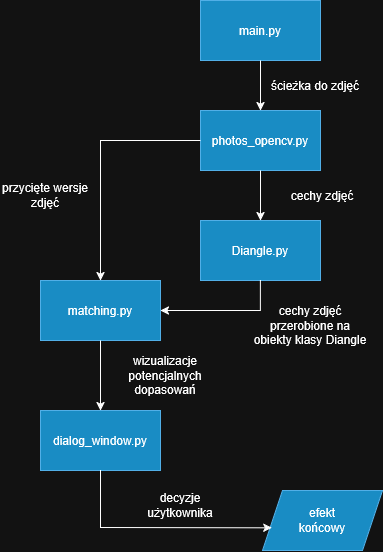

The diagram above was exported from draw.io. Its source (the exported page's mxGraphModel, read from the mxfile embedded in the PNG):
<mxGraphModel dx="1123" dy="610" grid="1" gridSize="10" guides="1" tooltips="1" connect="1" arrows="1" fold="1" page="1" pageScale="1" pageWidth="827" pageHeight="1169" math="0" shadow="0">
  <root>
    <mxCell id="0" />
    <mxCell id="1" parent="0" />
    <mxCell id="DoOHGRcvzFnzvl6YBowJ-1" parent="1" style="rounded=0;whiteSpace=wrap;html=1;fillColor=#1ba1e2;fontColor=#ffffff;strokeColor=#006EAF;" value="&lt;span style=&quot;color: light-dark(rgb(0, 0, 0), rgb(255, 255, 255));&quot;&gt;main.py&lt;/span&gt;" vertex="1">
      <mxGeometry height="60" width="120" x="330" y="50" as="geometry" />
    </mxCell>
    <mxCell id="DoOHGRcvzFnzvl6YBowJ-2" parent="1" style="rounded=0;whiteSpace=wrap;html=1;fillColor=#1ba1e2;fontColor=#ffffff;strokeColor=#006EAF;" value="&lt;div&gt;&lt;span&gt;&lt;span style=&quot;color: light-dark(rgb(0, 0, 0), rgb(255, 255, 255));&quot;&gt;photos_opencv.py&lt;/span&gt;&lt;/span&gt;&lt;/div&gt;" vertex="1">
      <mxGeometry height="60" width="120" x="330" y="160" as="geometry" />
    </mxCell>
    <mxCell id="DoOHGRcvzFnzvl6YBowJ-3" parent="1" style="rounded=0;whiteSpace=wrap;html=1;fillColor=#1ba1e2;fontColor=#ffffff;strokeColor=#006EAF;" value="&lt;div&gt;&lt;span&gt;&lt;span style=&quot;color: light-dark(rgb(0, 0, 0), rgb(255, 255, 255));&quot;&gt;Diangle&lt;/span&gt;&lt;span style=&quot;color: light-dark(rgb(0, 0, 0), rgb(255, 255, 255));&quot;&gt;.py&lt;/span&gt;&lt;/span&gt;&lt;/div&gt;" vertex="1">
      <mxGeometry height="60" width="120" x="330" y="270" as="geometry" />
    </mxCell>
    <mxCell id="DoOHGRcvzFnzvl6YBowJ-4" parent="1" style="rounded=0;whiteSpace=wrap;html=1;fillColor=#1ba1e2;fontColor=#ffffff;strokeColor=#006EAF;" value="&lt;div&gt;&lt;span&gt;&lt;span style=&quot;color: light-dark(rgb(0, 0, 0), rgb(255, 255, 255));&quot;&gt;matching&lt;/span&gt;&lt;span style=&quot;color: light-dark(rgb(0, 0, 0), rgb(255, 255, 255));&quot;&gt;.py&lt;/span&gt;&lt;/span&gt;&lt;/div&gt;" vertex="1">
      <mxGeometry height="60" width="120" x="170" y="330" as="geometry" />
    </mxCell>
    <mxCell id="DoOHGRcvzFnzvl6YBowJ-5" parent="1" style="rounded=0;whiteSpace=wrap;html=1;fillColor=#1ba1e2;fontColor=#ffffff;strokeColor=#006EAF;" value="&lt;div&gt;&lt;span&gt;&lt;span style=&quot;color: light-dark(rgb(0, 0, 0), rgb(255, 255, 255));&quot;&gt;dialog_window&lt;/span&gt;&lt;span style=&quot;color: light-dark(rgb(0, 0, 0), rgb(255, 255, 255));&quot;&gt;.py&lt;/span&gt;&lt;/span&gt;&lt;/div&gt;" vertex="1">
      <mxGeometry height="60" width="120" x="170" y="460" as="geometry" />
    </mxCell>
    <mxCell id="DoOHGRcvzFnzvl6YBowJ-7" edge="1" parent="1" source="DoOHGRcvzFnzvl6YBowJ-1" style="endArrow=classic;html=1;rounded=0;exitX=0.5;exitY=1;exitDx=0;exitDy=0;" target="DoOHGRcvzFnzvl6YBowJ-2" value="">
      <mxGeometry height="50" relative="1" width="50" as="geometry">
        <mxPoint x="380" y="250" as="sourcePoint" />
        <mxPoint x="430" y="200" as="targetPoint" />
      </mxGeometry>
    </mxCell>
    <mxCell id="DoOHGRcvzFnzvl6YBowJ-8" parent="1" style="text;html=1;whiteSpace=wrap;strokeColor=none;fillColor=none;align=center;verticalAlign=middle;rounded=0;" value="ścieżka do zdjęć" vertex="1">
      <mxGeometry height="30" width="90" x="400" y="120" as="geometry" />
    </mxCell>
    <mxCell id="DoOHGRcvzFnzvl6YBowJ-10" edge="1" parent="1" source="DoOHGRcvzFnzvl6YBowJ-2" style="endArrow=classic;html=1;rounded=0;exitX=0.5;exitY=1;exitDx=0;exitDy=0;" value="">
      <mxGeometry height="50" relative="1" width="50" as="geometry">
        <mxPoint x="350" y="340" as="sourcePoint" />
        <mxPoint x="390" y="270" as="targetPoint" />
      </mxGeometry>
    </mxCell>
    <mxCell id="DoOHGRcvzFnzvl6YBowJ-11" parent="1" style="text;html=1;whiteSpace=wrap;strokeColor=none;fillColor=none;align=center;verticalAlign=middle;rounded=0;" value="cechy zdjęć" vertex="1">
      <mxGeometry height="30" width="76" x="414" y="230" as="geometry" />
    </mxCell>
    <mxCell id="DoOHGRcvzFnzvl6YBowJ-12" edge="1" parent="1" source="DoOHGRcvzFnzvl6YBowJ-2" style="endArrow=classic;html=1;rounded=0;entryX=0.5;entryY=0;entryDx=0;entryDy=0;" target="DoOHGRcvzFnzvl6YBowJ-4" value="">
      <mxGeometry height="50" relative="1" width="50" as="geometry">
        <Array as="points">
          <mxPoint x="230" y="190" />
        </Array>
        <mxPoint x="380" y="270" as="sourcePoint" />
        <mxPoint x="430" y="220" as="targetPoint" />
      </mxGeometry>
    </mxCell>
    <mxCell id="DoOHGRcvzFnzvl6YBowJ-13" parent="1" style="text;html=1;whiteSpace=wrap;strokeColor=none;fillColor=none;align=center;verticalAlign=middle;rounded=0;" value="przycięte wersje zdjęć" vertex="1">
      <mxGeometry height="30" width="90" x="130" y="230" as="geometry" />
    </mxCell>
    <mxCell id="DoOHGRcvzFnzvl6YBowJ-14" edge="1" parent="1" source="DoOHGRcvzFnzvl6YBowJ-3" style="endArrow=classic;html=1;rounded=0;entryX=1;entryY=0.5;entryDx=0;entryDy=0;exitX=0.5;exitY=1;exitDx=0;exitDy=0;" target="DoOHGRcvzFnzvl6YBowJ-4" value="">
      <mxGeometry height="50" relative="1" width="50" as="geometry">
        <Array as="points">
          <mxPoint x="390" y="360" />
        </Array>
        <mxPoint x="380" y="270" as="sourcePoint" />
        <mxPoint x="430" y="220" as="targetPoint" />
      </mxGeometry>
    </mxCell>
    <mxCell id="DoOHGRcvzFnzvl6YBowJ-15" parent="1" style="text;html=1;whiteSpace=wrap;strokeColor=none;fillColor=none;align=center;verticalAlign=middle;rounded=0;" value="cechy zdjęć przerobione na obiekty klasy Diangle" vertex="1">
      <mxGeometry height="30" width="120" x="380" y="360" as="geometry" />
    </mxCell>
    <mxCell id="DoOHGRcvzFnzvl6YBowJ-16" edge="1" parent="1" source="DoOHGRcvzFnzvl6YBowJ-4" style="endArrow=classic;html=1;rounded=0;exitX=0.5;exitY=1;exitDx=0;exitDy=0;entryX=0.5;entryY=0;entryDx=0;entryDy=0;" target="DoOHGRcvzFnzvl6YBowJ-5" value="">
      <mxGeometry height="50" relative="1" width="50" as="geometry">
        <mxPoint x="380" y="390" as="sourcePoint" />
        <mxPoint x="430" y="340" as="targetPoint" />
      </mxGeometry>
    </mxCell>
    <mxCell id="DoOHGRcvzFnzvl6YBowJ-17" parent="1" style="text;html=1;whiteSpace=wrap;strokeColor=none;fillColor=none;align=center;verticalAlign=middle;rounded=0;" value="wizualizacje potencjalnych dopasowań" vertex="1">
      <mxGeometry height="30" width="110" x="240" y="410" as="geometry" />
    </mxCell>
    <mxCell id="DoOHGRcvzFnzvl6YBowJ-18" parent="1" style="shape=parallelogram;perimeter=parallelogramPerimeter;whiteSpace=wrap;html=1;fixedSize=1;fillColor=#1ba1e2;fontColor=#ffffff;strokeColor=#006EAF;" value="&lt;div&gt;&lt;span style=&quot;color: light-dark(rgb(0, 0, 0), rgb(255, 255, 255));&quot;&gt;efekt&lt;/span&gt;&lt;/div&gt;&lt;div&gt;&lt;span style=&quot;color: light-dark(transparent, rgb(255, 255, 255));&quot;&gt;końcowy&lt;/span&gt;&lt;/div&gt;" vertex="1">
      <mxGeometry height="60" width="120" x="392" y="540" as="geometry" />
    </mxCell>
    <mxCell id="DoOHGRcvzFnzvl6YBowJ-19" edge="1" parent="1" source="DoOHGRcvzFnzvl6YBowJ-5" style="endArrow=classic;html=1;rounded=0;exitX=0.5;exitY=1;exitDx=0;exitDy=0;entryX=0.078;entryY=0.622;entryDx=0;entryDy=0;entryPerimeter=0;" target="DoOHGRcvzFnzvl6YBowJ-18" value="">
      <mxGeometry height="50" relative="1" width="50" as="geometry">
        <Array as="points">
          <mxPoint x="230" y="577" />
        </Array>
        <mxPoint x="380" y="430" as="sourcePoint" />
        <mxPoint x="430" y="380" as="targetPoint" />
      </mxGeometry>
    </mxCell>
    <mxCell id="DoOHGRcvzFnzvl6YBowJ-21" parent="1" style="text;html=1;whiteSpace=wrap;strokeColor=none;fillColor=none;align=center;verticalAlign=middle;rounded=0;" value="decyzje użytkownika" vertex="1">
      <mxGeometry height="30" width="60" x="280" y="540" as="geometry" />
    </mxCell>
  </root>
</mxGraphModel>